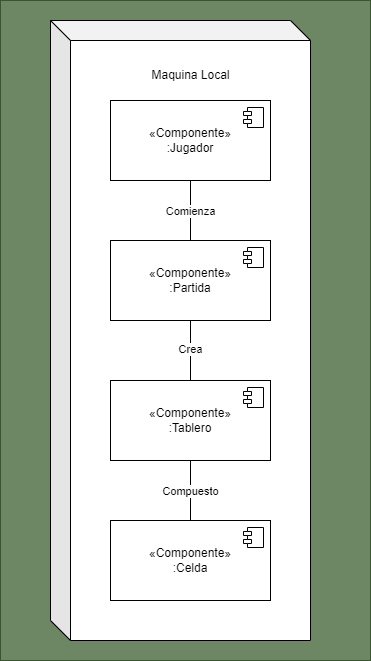

The diagram above was exported from draw.io. Its source (the exported page's mxGraphModel, read from the mxfile embedded in the PNG):
<mxGraphModel dx="977" dy="757" grid="1" gridSize="10" guides="1" tooltips="1" connect="1" arrows="1" fold="1" page="1" pageScale="1" pageWidth="850" pageHeight="1100" math="0" shadow="0">
  <root>
    <mxCell id="0" />
    <mxCell id="1" parent="0" />
    <mxCell id="38" value="" style="rounded=0;whiteSpace=wrap;html=1;fillStyle=auto;strokeColor=#3A5431;fillColor=#6d8764;fontColor=#ffffff;" vertex="1" parent="1">
      <mxGeometry x="60" y="70" width="370" height="660" as="geometry" />
    </mxCell>
    <mxCell id="13" value="" style="shape=cube;whiteSpace=wrap;html=1;boundedLbl=1;backgroundOutline=1;darkOpacity=0.05;darkOpacity2=0.1;" vertex="1" parent="1">
      <mxGeometry x="110" y="90" width="260" height="620" as="geometry" />
    </mxCell>
    <mxCell id="14" value="Maquina Local" style="text;html=1;align=center;verticalAlign=middle;resizable=0;points=[];autosize=1;strokeColor=none;fillColor=none;" vertex="1" parent="1">
      <mxGeometry x="200" y="130" width="100" height="30" as="geometry" />
    </mxCell>
    <mxCell id="16" value="«Componente»&lt;br&gt;:Jugador" style="html=1;dropTarget=0;whiteSpace=wrap;" vertex="1" parent="1">
      <mxGeometry x="170" y="170" width="160" height="80" as="geometry" />
    </mxCell>
    <mxCell id="17" value="" style="shape=module;jettyWidth=8;jettyHeight=4;" vertex="1" parent="16">
      <mxGeometry x="1" width="20" height="20" relative="1" as="geometry">
        <mxPoint x="-27" y="7" as="offset" />
      </mxGeometry>
    </mxCell>
    <mxCell id="18" value="«Componente»&lt;br&gt;:Partida" style="html=1;dropTarget=0;whiteSpace=wrap;" vertex="1" parent="1">
      <mxGeometry x="170" y="310" width="160" height="80" as="geometry" />
    </mxCell>
    <mxCell id="19" value="" style="shape=module;jettyWidth=8;jettyHeight=4;" vertex="1" parent="18">
      <mxGeometry x="1" width="20" height="20" relative="1" as="geometry">
        <mxPoint x="-27" y="7" as="offset" />
      </mxGeometry>
    </mxCell>
    <mxCell id="33" value="Comienza" style="edgeStyle=none;html=1;exitX=0.5;exitY=1;exitDx=0;exitDy=0;entryX=0.5;entryY=0;entryDx=0;entryDy=0;endArrow=none;endFill=0;" edge="1" parent="1" source="16" target="18">
      <mxGeometry relative="1" as="geometry" />
    </mxCell>
    <mxCell id="20" value="«Componente»&lt;br&gt;:Tablero" style="html=1;dropTarget=0;whiteSpace=wrap;" vertex="1" parent="1">
      <mxGeometry x="170" y="450" width="160" height="80" as="geometry" />
    </mxCell>
    <mxCell id="21" value="" style="shape=module;jettyWidth=8;jettyHeight=4;" vertex="1" parent="20">
      <mxGeometry x="1" width="20" height="20" relative="1" as="geometry">
        <mxPoint x="-27" y="7" as="offset" />
      </mxGeometry>
    </mxCell>
    <mxCell id="34" value="Crea" style="edgeStyle=none;html=1;exitX=0.5;exitY=1;exitDx=0;exitDy=0;entryX=0.5;entryY=0;entryDx=0;entryDy=0;endArrow=none;endFill=0;" edge="1" parent="1" source="18" target="20">
      <mxGeometry relative="1" as="geometry" />
    </mxCell>
    <mxCell id="31" value="«Componente»&lt;br&gt;:Celda" style="html=1;dropTarget=0;whiteSpace=wrap;" vertex="1" parent="1">
      <mxGeometry x="170" y="590" width="160" height="80" as="geometry" />
    </mxCell>
    <mxCell id="32" value="" style="shape=module;jettyWidth=8;jettyHeight=4;" vertex="1" parent="31">
      <mxGeometry x="1" width="20" height="20" relative="1" as="geometry">
        <mxPoint x="-27" y="7" as="offset" />
      </mxGeometry>
    </mxCell>
    <mxCell id="35" value="Compuesto" style="edgeStyle=none;html=1;exitX=0.5;exitY=1;exitDx=0;exitDy=0;entryX=0.5;entryY=0;entryDx=0;entryDy=0;endArrow=none;endFill=0;" edge="1" parent="1" source="20" target="31">
      <mxGeometry relative="1" as="geometry" />
    </mxCell>
  </root>
</mxGraphModel>